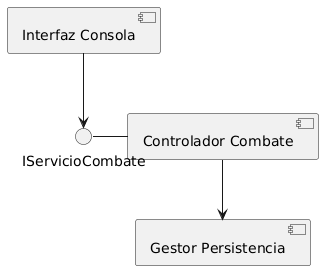

The diagram above was rendered by PlantUML. Its source (embedded in the PNG):
@startuml
component "Interfaz Consola" as UI
component "Controlador Combate" as CC
component "Gestor Persistencia" as GP
interface "IServicioCombate" as ISC

UI --> ISC
ISC - CC
CC --> GP
@enduml